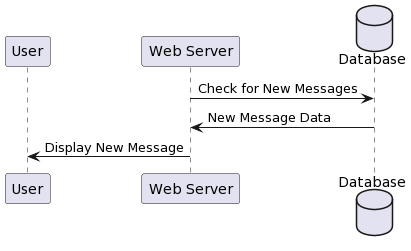

The diagram above was rendered by PlantUML. Its source (embedded in the PNG):
@startuml
participant "User" as U
participant "Web Server" as WS
database "Database" as DB

WS -> DB: Check for New Messages
DB -> WS: New Message Data
WS -> U: Display New Message
@enduml